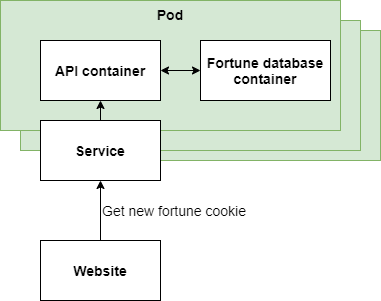

The diagram above was exported from draw.io. Its source (the exported page's mxGraphModel, read from the mxfile embedded in the PNG):
<mxGraphModel dx="1062" dy="1125" grid="1" gridSize="10" guides="1" tooltips="1" connect="1" arrows="1" fold="1" page="1" pageScale="1" pageWidth="827" pageHeight="1169" math="0" shadow="0">
  <root>
    <mxCell id="0" />
    <mxCell id="1" parent="0" />
    <mxCell id="2" value="Pod" style="rounded=0;whiteSpace=wrap;html=1;fillColor=#d5e8d4;strokeColor=#82b366;fontStyle=1;fontSize=14;verticalAlign=top;" vertex="1" parent="1">
      <mxGeometry x="200" y="230" width="340" height="130" as="geometry" />
    </mxCell>
    <mxCell id="3" value="Pod" style="rounded=0;whiteSpace=wrap;html=1;fillColor=#d5e8d4;strokeColor=#82b366;fontStyle=1;fontSize=14;verticalAlign=top;" vertex="1" parent="1">
      <mxGeometry x="180" y="220" width="340" height="130" as="geometry" />
    </mxCell>
    <mxCell id="4" value="Pod" style="rounded=0;whiteSpace=wrap;html=1;fillColor=#d5e8d4;strokeColor=#82b366;fontStyle=1;fontSize=14;verticalAlign=top;" vertex="1" parent="1">
      <mxGeometry x="160" y="200" width="340" height="130" as="geometry" />
    </mxCell>
    <mxCell id="5" value="&lt;b&gt;API container&lt;/b&gt;" style="rounded=0;whiteSpace=wrap;html=1;fontSize=14;" vertex="1" parent="1">
      <mxGeometry x="200" y="240" width="120" height="60" as="geometry" />
    </mxCell>
    <mxCell id="6" value="&lt;b&gt;Fortune database container&lt;/b&gt;" style="rounded=0;whiteSpace=wrap;html=1;fontSize=14;" vertex="1" parent="1">
      <mxGeometry x="360" y="240" width="130" height="60" as="geometry" />
    </mxCell>
    <mxCell id="7" value="&lt;b&gt;Website&lt;/b&gt;" style="rounded=0;whiteSpace=wrap;html=1;fontSize=14;" vertex="1" parent="1">
      <mxGeometry x="200" y="440" width="120" height="60" as="geometry" />
    </mxCell>
    <mxCell id="8" value="&lt;b&gt;Service&lt;/b&gt;" style="rounded=0;whiteSpace=wrap;html=1;fontSize=14;" vertex="1" parent="1">
      <mxGeometry x="200" y="320" width="120" height="60" as="geometry" />
    </mxCell>
    <mxCell id="9" value="Get new fortune cookie" style="endArrow=classic;html=1;fontSize=14;entryX=0.5;entryY=1;entryDx=0;entryDy=0;align=left;" edge="1" source="7" target="8" parent="1">
      <mxGeometry width="50" height="50" relative="1" as="geometry">
        <mxPoint x="230" y="600" as="sourcePoint" />
        <mxPoint x="280" y="550" as="targetPoint" />
      </mxGeometry>
    </mxCell>
    <mxCell id="10" value="" style="endArrow=classic;html=1;fontSize=14;entryX=0.5;entryY=1;entryDx=0;entryDy=0;exitX=0.5;exitY=0;exitDx=0;exitDy=0;" edge="1" source="8" target="5" parent="1">
      <mxGeometry width="50" height="50" relative="1" as="geometry">
        <mxPoint x="270" y="470" as="sourcePoint" />
        <mxPoint x="270" y="400" as="targetPoint" />
      </mxGeometry>
    </mxCell>
    <mxCell id="11" value="" style="endArrow=classic;startArrow=classic;html=1;fontSize=14;entryX=0;entryY=0.5;entryDx=0;entryDy=0;exitX=1;exitY=0.5;exitDx=0;exitDy=0;" edge="1" source="5" target="6" parent="1">
      <mxGeometry width="50" height="50" relative="1" as="geometry">
        <mxPoint x="390" y="600" as="sourcePoint" />
        <mxPoint x="440" y="550" as="targetPoint" />
      </mxGeometry>
    </mxCell>
  </root>
</mxGraphModel>